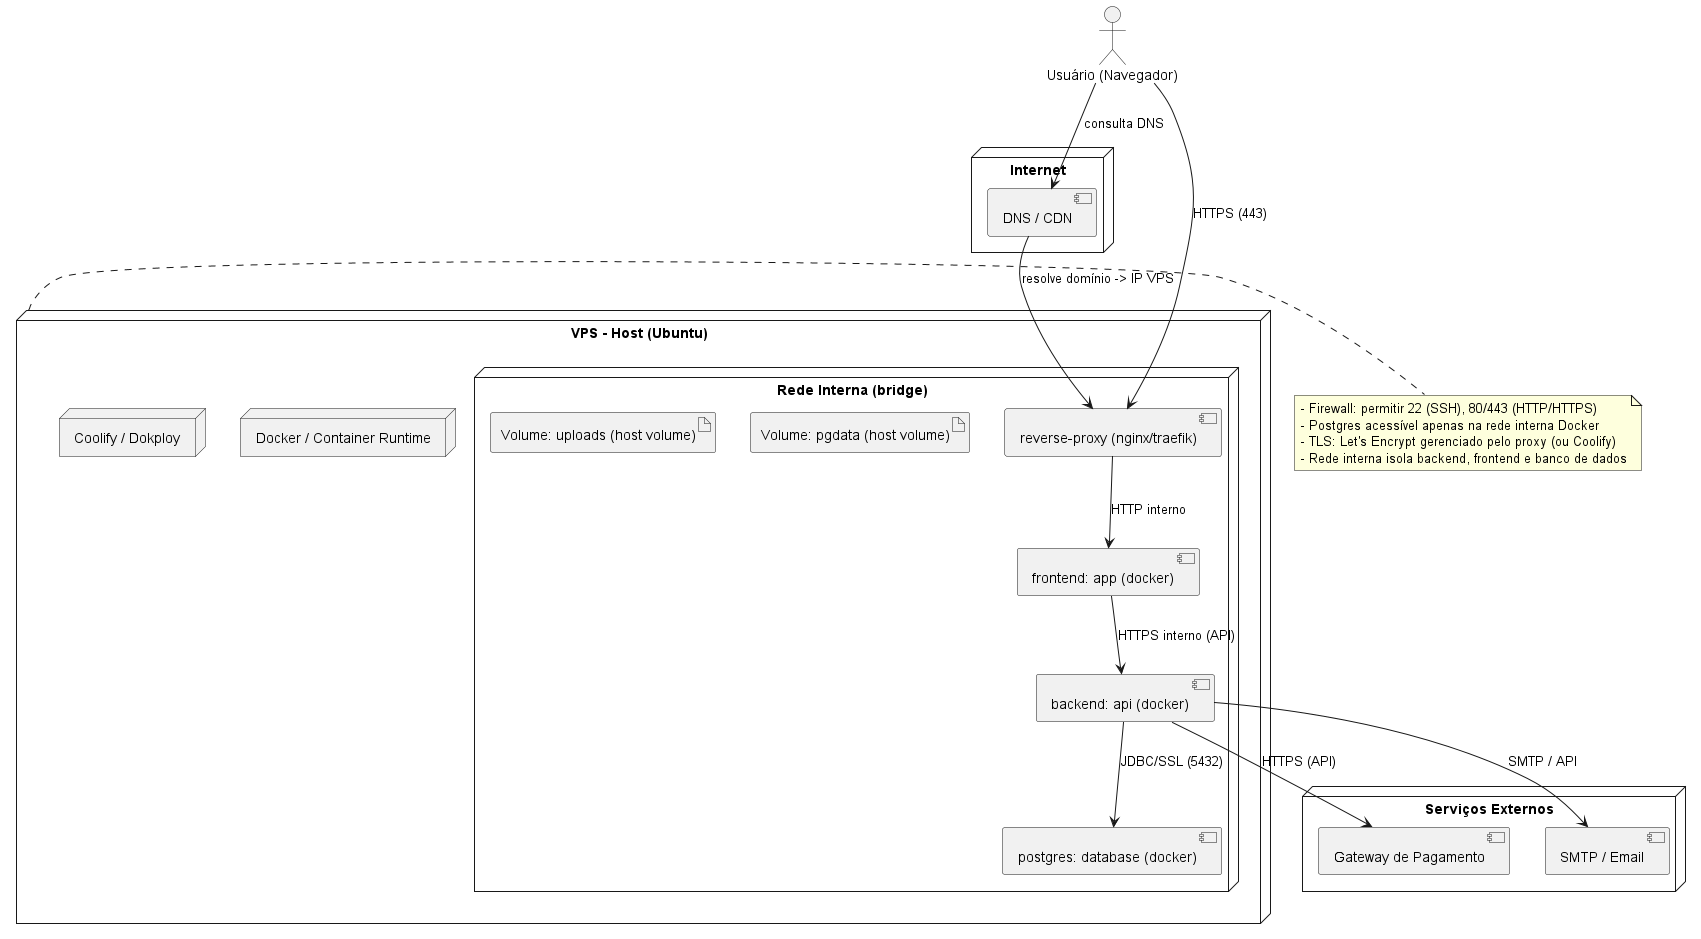

The diagram above was rendered by PlantUML. Its source (embedded in the PNG):
@startuml deploy_arquitetura
skinparam nodeMargin 20
actor "Usuário (Navegador)" as Client

node "Internet" {
  [DNS / CDN] as dns
}

node "VPS - Host (Ubuntu)" as VPS {
  node "Docker / Container Runtime" as docker

  node "Coolify / Dokploy" as orchestrator

  node "Rede Interna (bridge)" as network {
    component "reverse-proxy (nginx/traefik)" as proxy
    component "frontend: app (docker)" as fe
    component "backend: api (docker)" as be
    component "postgres: database (docker)" as db
    artifact "Volume: pgdata (host volume)" as pgdata
    artifact "Volume: uploads (host volume)" as uploads
  }
}

node "Serviços Externos" as externals {
  [Gateway de Pagamento] as payment
  [SMTP / Email] as smtp
}

' Conexões
Client --> dns : consulta DNS
dns --> proxy : resolve domínio -> IP VPS
Client --> proxy : HTTPS (443)
proxy --> fe : HTTP interno
fe --> be : HTTPS interno (API)
be --> db : JDBC/SSL (5432)
be --> payment : HTTPS (API)
be --> smtp : SMTP / API

' Observações de segurança e configuração
note right of VPS
  - Firewall: permitir 22 (SSH), 80/443 (HTTP/HTTPS)
  - Postgres acessível apenas na rede interna Docker
  - TLS: Let's Encrypt gerenciado pelo proxy (ou Coolify)
  - Rede interna isola backend, frontend e banco de dados
end note

@enduml